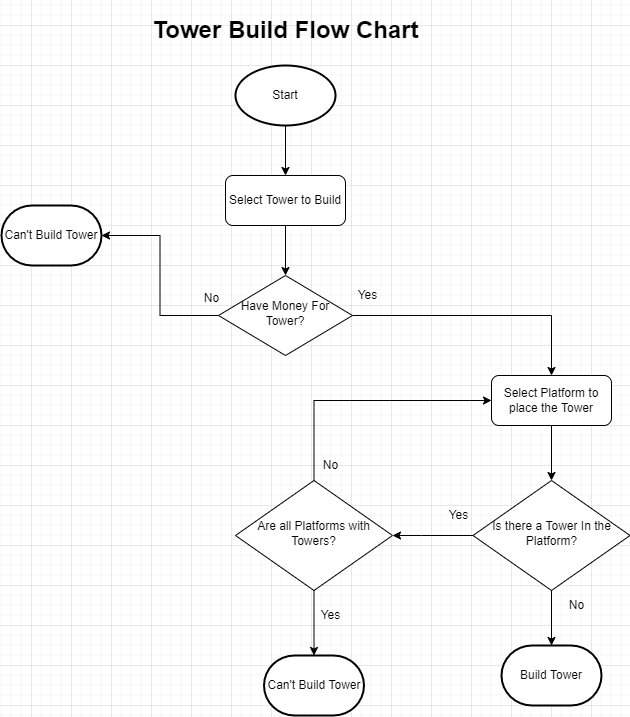

The diagram above was exported from draw.io. Its source (the exported page's mxGraphModel, read from the mxfile embedded in the PNG):
<mxGraphModel dx="997" dy="548" grid="1" gridSize="10" guides="1" tooltips="1" connect="1" arrows="1" fold="1" page="1" pageScale="1" pageWidth="850" pageHeight="1100" math="0" shadow="0">
  <root>
    <mxCell id="0" />
    <mxCell id="1" parent="0" />
    <mxCell id="gLC0uXsh8NyWCfr12p4M-41" style="edgeStyle=orthogonalEdgeStyle;rounded=0;orthogonalLoop=1;jettySize=auto;html=1;entryX=0.5;entryY=0;entryDx=0;entryDy=0;" edge="1" parent="1" source="gLC0uXsh8NyWCfr12p4M-7" target="gLC0uXsh8NyWCfr12p4M-40">
      <mxGeometry relative="1" as="geometry" />
    </mxCell>
    <mxCell id="gLC0uXsh8NyWCfr12p4M-7" value="Start" style="strokeWidth=2;html=1;shape=mxgraph.flowchart.start_1;whiteSpace=wrap;" vertex="1" parent="1">
      <mxGeometry x="364" y="80" width="100" height="60" as="geometry" />
    </mxCell>
    <mxCell id="gLC0uXsh8NyWCfr12p4M-15" value="Build Tower" style="strokeWidth=2;html=1;shape=mxgraph.flowchart.terminator;whiteSpace=wrap;" vertex="1" parent="1">
      <mxGeometry x="630" y="660" width="100" height="60" as="geometry" />
    </mxCell>
    <mxCell id="gLC0uXsh8NyWCfr12p4M-38" style="edgeStyle=orthogonalEdgeStyle;rounded=0;orthogonalLoop=1;jettySize=auto;html=1;entryX=1;entryY=0.5;entryDx=0;entryDy=0;entryPerimeter=0;" edge="1" parent="1" source="gLC0uXsh8NyWCfr12p4M-17" target="gLC0uXsh8NyWCfr12p4M-37">
      <mxGeometry relative="1" as="geometry" />
    </mxCell>
    <mxCell id="gLC0uXsh8NyWCfr12p4M-43" style="edgeStyle=orthogonalEdgeStyle;rounded=0;orthogonalLoop=1;jettySize=auto;html=1;entryX=0.5;entryY=0;entryDx=0;entryDy=0;" edge="1" parent="1" source="gLC0uXsh8NyWCfr12p4M-17" target="gLC0uXsh8NyWCfr12p4M-24">
      <mxGeometry relative="1" as="geometry" />
    </mxCell>
    <mxCell id="gLC0uXsh8NyWCfr12p4M-17" value="Have Money For Tower?" style="rhombus;whiteSpace=wrap;html=1;shadow=0;fontFamily=Helvetica;fontSize=12;align=center;strokeWidth=1;spacing=6;spacingTop=-4;" vertex="1" parent="1">
      <mxGeometry x="347" y="290" width="134" height="80" as="geometry" />
    </mxCell>
    <mxCell id="gLC0uXsh8NyWCfr12p4M-27" style="edgeStyle=orthogonalEdgeStyle;rounded=0;orthogonalLoop=1;jettySize=auto;html=1;entryX=0.5;entryY=0;entryDx=0;entryDy=0;entryPerimeter=0;" edge="1" parent="1" source="gLC0uXsh8NyWCfr12p4M-22" target="gLC0uXsh8NyWCfr12p4M-15">
      <mxGeometry relative="1" as="geometry" />
    </mxCell>
    <mxCell id="gLC0uXsh8NyWCfr12p4M-28" style="edgeStyle=orthogonalEdgeStyle;rounded=0;orthogonalLoop=1;jettySize=auto;html=1;entryX=1;entryY=0.5;entryDx=0;entryDy=0;exitX=0;exitY=0.5;exitDx=0;exitDy=0;" edge="1" parent="1" source="gLC0uXsh8NyWCfr12p4M-22" target="gLC0uXsh8NyWCfr12p4M-29">
      <mxGeometry relative="1" as="geometry">
        <Array as="points">
          <mxPoint x="550" y="550" />
          <mxPoint x="550" y="550" />
        </Array>
      </mxGeometry>
    </mxCell>
    <mxCell id="gLC0uXsh8NyWCfr12p4M-22" value="Is there a Tower In the Platform?" style="rhombus;whiteSpace=wrap;html=1;shadow=0;fontFamily=Helvetica;fontSize=12;align=center;strokeWidth=1;spacing=6;spacingTop=-4;" vertex="1" parent="1">
      <mxGeometry x="601.5" y="495" width="157" height="110" as="geometry" />
    </mxCell>
    <mxCell id="gLC0uXsh8NyWCfr12p4M-26" style="edgeStyle=orthogonalEdgeStyle;rounded=0;orthogonalLoop=1;jettySize=auto;html=1;entryX=0.5;entryY=0;entryDx=0;entryDy=0;" edge="1" parent="1" source="gLC0uXsh8NyWCfr12p4M-24" target="gLC0uXsh8NyWCfr12p4M-22">
      <mxGeometry relative="1" as="geometry" />
    </mxCell>
    <mxCell id="gLC0uXsh8NyWCfr12p4M-24" value="Select Platform to place the Tower" style="rounded=1;whiteSpace=wrap;html=1;fontSize=12;glass=0;strokeWidth=1;shadow=0;" vertex="1" parent="1">
      <mxGeometry x="620" y="390" width="120" height="50" as="geometry" />
    </mxCell>
    <mxCell id="gLC0uXsh8NyWCfr12p4M-31" style="edgeStyle=orthogonalEdgeStyle;rounded=0;orthogonalLoop=1;jettySize=auto;html=1;entryX=0;entryY=0.5;entryDx=0;entryDy=0;" edge="1" parent="1" source="gLC0uXsh8NyWCfr12p4M-29" target="gLC0uXsh8NyWCfr12p4M-24">
      <mxGeometry relative="1" as="geometry">
        <Array as="points">
          <mxPoint x="443" y="415" />
        </Array>
      </mxGeometry>
    </mxCell>
    <mxCell id="gLC0uXsh8NyWCfr12p4M-34" style="edgeStyle=orthogonalEdgeStyle;rounded=0;orthogonalLoop=1;jettySize=auto;html=1;entryX=0.5;entryY=0;entryDx=0;entryDy=0;entryPerimeter=0;" edge="1" parent="1" source="gLC0uXsh8NyWCfr12p4M-29" target="gLC0uXsh8NyWCfr12p4M-35">
      <mxGeometry relative="1" as="geometry">
        <mxPoint x="442.5" y="660" as="targetPoint" />
      </mxGeometry>
    </mxCell>
    <mxCell id="gLC0uXsh8NyWCfr12p4M-29" value="Are all Platforms with Towers?" style="rhombus;whiteSpace=wrap;html=1;shadow=0;fontFamily=Helvetica;fontSize=12;align=center;strokeWidth=1;spacing=6;spacingTop=-4;" vertex="1" parent="1">
      <mxGeometry x="364" y="495" width="157" height="110" as="geometry" />
    </mxCell>
    <mxCell id="gLC0uXsh8NyWCfr12p4M-30" value="No" style="text;html=1;align=center;verticalAlign=middle;resizable=0;points=[];autosize=1;strokeColor=none;fillColor=none;" vertex="1" parent="1">
      <mxGeometry x="690" y="610" width="30" height="20" as="geometry" />
    </mxCell>
    <mxCell id="gLC0uXsh8NyWCfr12p4M-32" value="No" style="text;html=1;align=center;verticalAlign=middle;resizable=0;points=[];autosize=1;strokeColor=none;fillColor=none;" vertex="1" parent="1">
      <mxGeometry x="444" y="470" width="30" height="20" as="geometry" />
    </mxCell>
    <mxCell id="gLC0uXsh8NyWCfr12p4M-33" value="Yes" style="text;html=1;align=center;verticalAlign=middle;resizable=0;points=[];autosize=1;strokeColor=none;fillColor=none;" vertex="1" parent="1">
      <mxGeometry x="571.5" y="520" width="30" height="20" as="geometry" />
    </mxCell>
    <mxCell id="gLC0uXsh8NyWCfr12p4M-35" value="Can't Build Tower" style="strokeWidth=2;html=1;shape=mxgraph.flowchart.terminator;whiteSpace=wrap;" vertex="1" parent="1">
      <mxGeometry x="392.5" y="670" width="100" height="60" as="geometry" />
    </mxCell>
    <mxCell id="gLC0uXsh8NyWCfr12p4M-37" value="Can't Build Tower" style="strokeWidth=2;html=1;shape=mxgraph.flowchart.terminator;whiteSpace=wrap;" vertex="1" parent="1">
      <mxGeometry x="130" y="220" width="100" height="60" as="geometry" />
    </mxCell>
    <mxCell id="gLC0uXsh8NyWCfr12p4M-39" value="Yes" style="text;html=1;align=center;verticalAlign=middle;resizable=0;points=[];autosize=1;strokeColor=none;fillColor=none;" vertex="1" parent="1">
      <mxGeometry x="481" y="300" width="30" height="20" as="geometry" />
    </mxCell>
    <mxCell id="gLC0uXsh8NyWCfr12p4M-42" style="edgeStyle=orthogonalEdgeStyle;rounded=0;orthogonalLoop=1;jettySize=auto;html=1;entryX=0.5;entryY=0;entryDx=0;entryDy=0;" edge="1" parent="1" source="gLC0uXsh8NyWCfr12p4M-40" target="gLC0uXsh8NyWCfr12p4M-17">
      <mxGeometry relative="1" as="geometry" />
    </mxCell>
    <mxCell id="gLC0uXsh8NyWCfr12p4M-40" value="Select Tower to Build" style="rounded=1;whiteSpace=wrap;html=1;fontSize=12;glass=0;strokeWidth=1;shadow=0;" vertex="1" parent="1">
      <mxGeometry x="354" y="190" width="120" height="50" as="geometry" />
    </mxCell>
    <mxCell id="gLC0uXsh8NyWCfr12p4M-44" value="Yes" style="text;html=1;align=center;verticalAlign=middle;resizable=0;points=[];autosize=1;strokeColor=none;fillColor=none;" vertex="1" parent="1">
      <mxGeometry x="444" y="620" width="30" height="20" as="geometry" />
    </mxCell>
    <mxCell id="jZsNZ8nQjl8raJD32TGh-1" value="&lt;font style=&quot;font-size: 12px;&quot;&gt;No&lt;/font&gt;" style="text;html=1;align=center;verticalAlign=middle;resizable=0;points=[];autosize=1;strokeColor=none;fillColor=none;fontSize=22;" vertex="1" parent="1">
      <mxGeometry x="325" y="290" width="30" height="40" as="geometry" />
    </mxCell>
    <mxCell id="jZsNZ8nQjl8raJD32TGh-2" value="&lt;h1&gt;Tower Build Flow Chart&lt;/h1&gt;" style="text;html=1;align=center;verticalAlign=middle;resizable=0;points=[];autosize=1;strokeColor=none;fillColor=none;" vertex="1" parent="1">
      <mxGeometry x="274" y="20" width="280" height="50" as="geometry" />
    </mxCell>
  </root>
</mxGraphModel>